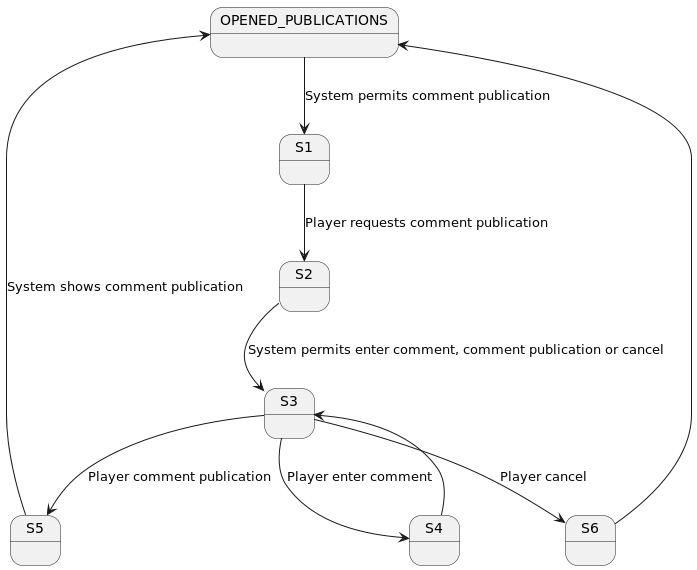

The diagram above was rendered by PlantUML. Its source (embedded in the PNG):
@startuml

state OPENED_PUBLICATIONS

OPENED_PUBLICATIONS -down-> S1 : System permits comment publication
S1 --> S2 : Player requests comment publication
S2 --> S3 : System permits enter comment, comment publication or cancel
S3 --> S4 : Player enter comment
S4 --> S3
S3 --> S5 : Player comment publication
S5 --> OPENED_PUBLICATIONS : System shows comment publication
S3 --> S6 : Player cancel
S6 --> OPENED_PUBLICATIONS

@enduml